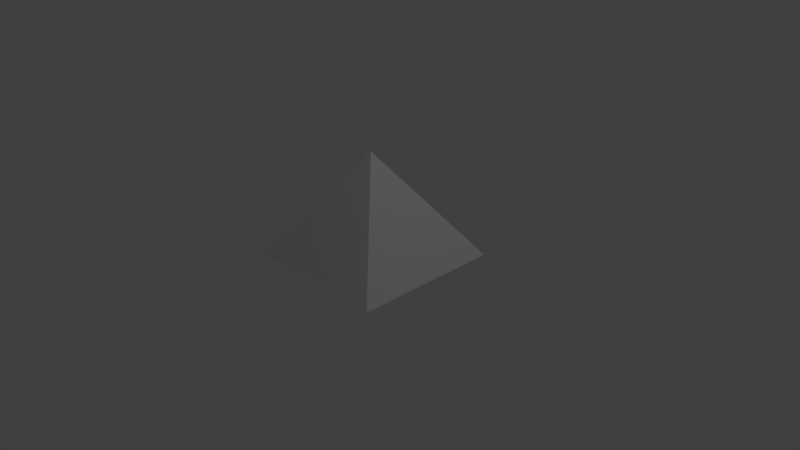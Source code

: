# Source: Enemy.blend  (saved by Blender 2.74.0; exported with 4.5.12 LTS)
import bpy
from mathutils import Matrix  # noqa: F401  (used for matrix-valued properties, if any)

bpy.ops.wm.read_factory_settings(use_empty=True)
scene = bpy.context.scene
scene.name = 'Scene'

# ---- collections
col_collection_1 = bpy.data.collections.new('Collection 1'); scene.collection.children.link(col_collection_1)

# ---- world
world_world = bpy.data.worlds.new('World'); scene.world = world_world
world_world.color = (0.05088, 0.05088, 0.05088)
world_world.use_sun_shadow = False
world_world.sun_shadow_jitter_overblur = 0.0
world_world.cycles.sampling_method = 'MANUAL'
world_world.cycles.sample_map_resolution = 256

# ---- cameras
cam_camera = bpy.data.cameras.new('Camera')
cam_camera.clip_end = 100.0
cam_camera.lens = 35.0
cam_camera.sensor_width = 32.0
cam_camera.sensor_height = 18.0
cam_camera.ortho_scale = 7.314
cam_camera.dof.focus_distance = 0.0
cam_camera.dof.aperture_fstop = 128.0

# ---- lights
light_lamp = bpy.data.lights.new('Lamp', 'POINT')
light_lamp.transmission_factor = 0.0
light_lamp.cutoff_distance = 30.0
light_lamp.energy = 100.0
light_lamp.shadow_buffer_clip_start = 1.001
light_lamp.shadow_soft_size = 0.1
light_lamp.shadow_maximum_resolution = 0.006
light_lamp.use_absolute_resolution = True
light_lamp.cycles.use_multiple_importance_sampling = False

# ---- meshes
me_plane = bpy.data.meshes.new('Plane')
me_plane.from_pydata([(-1.0, -1.0, 0.0), (1.0, -1.0, 0.0), (-1.0, 1.0, 0.0), (1.0, 1.0, 0.0), (0.0, 0.0, 1.414), (0.0, 0.0, 1.414), (0.0, 0.0, 1.414), (0.0, 0.0, 1.414)], [], [(0, 2, 3, 1), (2, 7, 5, 3), (5, 4, 1, 3), (6, 0, 1, 4), (2, 0, 6, 7)])
me_plane.use_remesh_preserve_volume = False
me_plane.use_remesh_preserve_attributes = False
me_plane.use_mirror_vertex_groups = False
me_plane.update()

# ---- objects
ob_plane = bpy.data.objects.new('Plane', me_plane)
ob_lamp = bpy.data.objects.new('Lamp', light_lamp)
ob_camera = bpy.data.objects.new('Camera', cam_camera)

# ---- transforms, parenting, visibility, modifiers, constraints
ob_plane.location = (0.0, 0.0, 0.0)
ob_plane.lineart.crease_threshold = 0.0
ob_lamp.location = (4.076, 1.005, 5.904)
ob_lamp.rotation_euler = (0.6503, 0.05522, 1.866)
ob_lamp.lock_rotations_4d = False
ob_lamp.empty_display_type = 'ARROWS'
ob_lamp.color = (0.0, 0.0, 0.0, 0.0)
ob_lamp.lineart.crease_threshold = 0.0
ob_camera.location = (7.481, -6.508, 5.344)
ob_camera.rotation_euler = (1.109, 0.01082, 0.8149)
ob_camera.lock_rotations_4d = False
ob_camera.empty_display_type = 'ARROWS'
ob_camera.color = (0.0, 0.0, 0.0, 0.0)
ob_camera.display_type = 'WIRE'
ob_camera.lineart.crease_threshold = 0.0

# ---- collection membership
col_collection_1.objects.link(ob_plane)
col_collection_1.objects.link(ob_lamp)
col_collection_1.objects.link(ob_camera)

# ---- scene / render settings (as saved in the file)
scene.camera = ob_camera
scene.frame_start = 1; scene.frame_end = 250; scene.frame_set(1)
scene.render.engine = 'BLENDER_EEVEE_NEXT'
scene.render.resolution_percentage = 50
scene.render.dither_intensity = 0.0
scene.cycles.use_denoising = False
scene.cycles.samples = 10
scene.cycles.sampling_pattern = 'TABULATED_SOBOL'
scene.cycles.light_sampling_threshold = 0.0
scene.cycles.use_adaptive_sampling = False
scene.cycles.use_light_tree = False
scene.cycles.blur_glossy = 0.0
scene.cycles.pixel_filter_type = 'GAUSSIAN'
scene.cycles.sample_clamp_indirect = 0.0
scene.view_settings.view_transform = 'Standard'
bpy.context.view_layer.update()
